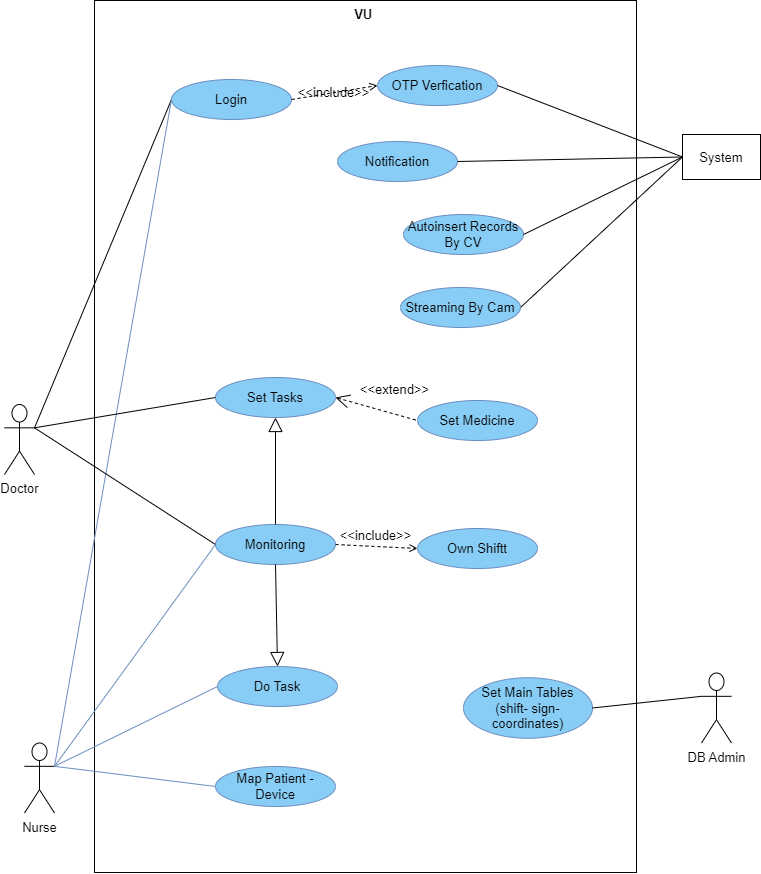

The diagram above was exported from draw.io. Its source (the exported page's mxGraphModel, read from the mxfile embedded in the PNG):
<mxGraphModel dx="2960" dy="1731" grid="0" gridSize="10" guides="1" tooltips="1" connect="1" arrows="1" fold="1" page="1" pageScale="1" pageWidth="827" pageHeight="1169" background="none" math="0" shadow="0">
  <root>
    <mxCell id="0" />
    <mxCell id="1" parent="0" />
    <mxCell id="MAb-VLjlCoPOEhJvrVl1-30" value="Doctor" style="shape=umlActor;html=1;verticalLabelPosition=bottom;verticalAlign=top;align=center;fontSize=13;" parent="1" vertex="1">
      <mxGeometry x="40" y="597" width="30" height="70" as="geometry" />
    </mxCell>
    <mxCell id="MAb-VLjlCoPOEhJvrVl1-31" value="Nurse" style="shape=umlActor;html=1;verticalLabelPosition=bottom;verticalAlign=top;align=center;fontSize=13;" parent="1" vertex="1">
      <mxGeometry x="60" y="935.5" width="30" height="70" as="geometry" />
    </mxCell>
    <mxCell id="MAb-VLjlCoPOEhJvrVl1-32" value="DB Admin" style="shape=umlActor;html=1;verticalLabelPosition=bottom;verticalAlign=top;align=center;fontSize=13;" parent="1" vertex="1">
      <mxGeometry x="737" y="865.5" width="30" height="70" as="geometry" />
    </mxCell>
    <mxCell id="MAb-VLjlCoPOEhJvrVl1-48" value="&lt;font style=&quot;font-size: 13px;&quot;&gt;VU&amp;nbsp;&lt;/font&gt;" style="shape=rect;html=1;verticalAlign=top;fontStyle=1;whiteSpace=wrap;align=center;fontSize=13;" parent="1" vertex="1">
      <mxGeometry x="130" y="193" width="542" height="872" as="geometry" />
    </mxCell>
    <mxCell id="MAb-VLjlCoPOEhJvrVl1-49" value="Login" style="ellipse;whiteSpace=wrap;html=1;fontSize=13;spacingTop=0;spacingLeft=0;spacing=2;verticalAlign=middle;fillColor=#88CDF6;strokeColor=#6c8ebf;" parent="1" vertex="1">
      <mxGeometry x="207" y="272" width="120" height="40" as="geometry" />
    </mxCell>
    <mxCell id="MAb-VLjlCoPOEhJvrVl1-50" value="OTP Verfication" style="ellipse;whiteSpace=wrap;html=1;fontSize=13;spacingTop=0;spacingLeft=0;spacing=2;verticalAlign=middle;fillColor=#88CDF6;strokeColor=#6c8ebf;" parent="1" vertex="1">
      <mxGeometry x="413" y="258" width="120" height="40" as="geometry" />
    </mxCell>
    <mxCell id="MAb-VLjlCoPOEhJvrVl1-54" value="Own Shiftt" style="ellipse;whiteSpace=wrap;html=1;fillColor=#88CDF6;strokeColor=#6c8ebf;fontSize=13;" parent="1" vertex="1">
      <mxGeometry x="453" y="721" width="120" height="40" as="geometry" />
    </mxCell>
    <mxCell id="MAb-VLjlCoPOEhJvrVl1-58" value="Set Main Tables (shift- sign- coordinates)" style="ellipse;whiteSpace=wrap;html=1;fillColor=#88CDF6;strokeColor=#6c8ebf;fontSize=13;" parent="1" vertex="1">
      <mxGeometry x="499" y="870.25" width="129" height="60.5" as="geometry" />
    </mxCell>
    <mxCell id="MAb-VLjlCoPOEhJvrVl1-61" value="Set Tasks" style="ellipse;whiteSpace=wrap;html=1;fillColor=#88CDF6;strokeColor=#6c8ebf;fontSize=13;" parent="1" vertex="1">
      <mxGeometry x="251" y="570" width="120" height="40" as="geometry" />
    </mxCell>
    <mxCell id="MAb-VLjlCoPOEhJvrVl1-62" value="Do Task" style="ellipse;whiteSpace=wrap;html=1;fillColor=#88CDF6;strokeColor=#6c8ebf;fontSize=13;" parent="1" vertex="1">
      <mxGeometry x="253" y="859" width="120" height="40" as="geometry" />
    </mxCell>
    <mxCell id="MAb-VLjlCoPOEhJvrVl1-72" value="System" style="rounded=0;whiteSpace=wrap;html=1;fontSize=13;" parent="1" vertex="1">
      <mxGeometry x="718" y="327" width="78" height="45" as="geometry" />
    </mxCell>
    <mxCell id="MAb-VLjlCoPOEhJvrVl1-73" value="Autoinsert Records By CV" style="ellipse;whiteSpace=wrap;html=1;fillColor=#88CDF6;strokeColor=#6c8ebf;fontSize=13;" parent="1" vertex="1">
      <mxGeometry x="439" y="407" width="120" height="40" as="geometry" />
    </mxCell>
    <mxCell id="MAb-VLjlCoPOEhJvrVl1-76" value="Notification" style="ellipse;whiteSpace=wrap;html=1;fillColor=#88CDF6;strokeColor=#6c8ebf;fontSize=13;" parent="1" vertex="1">
      <mxGeometry x="373" y="334" width="120" height="40" as="geometry" />
    </mxCell>
    <mxCell id="MAb-VLjlCoPOEhJvrVl1-78" value="Set Medicine" style="ellipse;whiteSpace=wrap;html=1;fillColor=#88CDF6;strokeColor=#6c8ebf;fontSize=13;" parent="1" vertex="1">
      <mxGeometry x="453" y="593" width="120" height="40" as="geometry" />
    </mxCell>
    <mxCell id="MAb-VLjlCoPOEhJvrVl1-80" value="&amp;lt;&amp;lt;extend&amp;gt;&amp;gt;" style="edgeStyle=none;html=1;startArrow=open;endArrow=none;startSize=12;verticalAlign=bottom;dashed=1;labelBackgroundColor=none;rounded=0;entryX=0;entryY=0.5;entryDx=0;entryDy=0;exitX=1;exitY=0.5;exitDx=0;exitDy=0;fontSize=13;" parent="1" source="MAb-VLjlCoPOEhJvrVl1-61" target="MAb-VLjlCoPOEhJvrVl1-78" edge="1">
      <mxGeometry x="0.3164" y="13" width="160" relative="1" as="geometry">
        <mxPoint x="398" y="700" as="sourcePoint" />
        <mxPoint x="482" y="834" as="targetPoint" />
        <mxPoint as="offset" />
      </mxGeometry>
    </mxCell>
    <mxCell id="MAb-VLjlCoPOEhJvrVl1-88" value="" style="endArrow=none;html=1;rounded=0;entryX=1;entryY=0.3333333333333333;entryDx=0;entryDy=0;entryPerimeter=0;exitX=0;exitY=0.5;exitDx=0;exitDy=0;fontSize=13;" parent="1" source="MAb-VLjlCoPOEhJvrVl1-49" target="MAb-VLjlCoPOEhJvrVl1-30" edge="1">
      <mxGeometry width="50" height="50" relative="1" as="geometry">
        <mxPoint x="314" y="707" as="sourcePoint" />
        <mxPoint x="364" y="657" as="targetPoint" />
      </mxGeometry>
    </mxCell>
    <mxCell id="MAb-VLjlCoPOEhJvrVl1-96" value="" style="endArrow=none;html=1;rounded=0;entryX=0;entryY=0.3333333333333333;entryDx=0;entryDy=0;entryPerimeter=0;exitX=1;exitY=0.5;exitDx=0;exitDy=0;fontSize=13;" parent="1" source="MAb-VLjlCoPOEhJvrVl1-58" target="MAb-VLjlCoPOEhJvrVl1-32" edge="1">
      <mxGeometry width="50" height="50" relative="1" as="geometry">
        <mxPoint x="314" y="825" as="sourcePoint" />
        <mxPoint x="364" y="775" as="targetPoint" />
      </mxGeometry>
    </mxCell>
    <mxCell id="MAb-VLjlCoPOEhJvrVl1-97" value="" style="endArrow=none;html=1;rounded=0;entryX=0;entryY=0.5;entryDx=0;entryDy=0;exitX=1;exitY=0.5;exitDx=0;exitDy=0;fontSize=13;" parent="1" source="MAb-VLjlCoPOEhJvrVl1-76" target="MAb-VLjlCoPOEhJvrVl1-72" edge="1">
      <mxGeometry width="50" height="50" relative="1" as="geometry">
        <mxPoint x="308" y="430" as="sourcePoint" />
        <mxPoint x="358" y="380" as="targetPoint" />
      </mxGeometry>
    </mxCell>
    <mxCell id="MAb-VLjlCoPOEhJvrVl1-98" value="" style="endArrow=none;html=1;rounded=0;entryX=0;entryY=0.5;entryDx=0;entryDy=0;exitX=1;exitY=0.5;exitDx=0;exitDy=0;fontSize=13;" parent="1" source="MAb-VLjlCoPOEhJvrVl1-73" target="MAb-VLjlCoPOEhJvrVl1-72" edge="1">
      <mxGeometry width="50" height="50" relative="1" as="geometry">
        <mxPoint x="308" y="430" as="sourcePoint" />
        <mxPoint x="358" y="380" as="targetPoint" />
      </mxGeometry>
    </mxCell>
    <mxCell id="MAb-VLjlCoPOEhJvrVl1-100" value="" style="endArrow=none;html=1;rounded=0;exitX=1;exitY=0.3333333333333333;exitDx=0;exitDy=0;exitPerimeter=0;entryX=0;entryY=0.5;entryDx=0;entryDy=0;fillColor=#dae8fc;strokeColor=#6c8ebf;fontSize=13;" parent="1" source="MAb-VLjlCoPOEhJvrVl1-31" target="MAb-VLjlCoPOEhJvrVl1-49" edge="1">
      <mxGeometry width="50" height="50" relative="1" as="geometry">
        <mxPoint x="244" y="581" as="sourcePoint" />
        <mxPoint x="294" y="531" as="targetPoint" />
      </mxGeometry>
    </mxCell>
    <mxCell id="MAb-VLjlCoPOEhJvrVl1-102" value="" style="endArrow=none;html=1;rounded=0;entryX=0;entryY=0.5;entryDx=0;entryDy=0;exitX=1;exitY=0.5;exitDx=0;exitDy=0;fontSize=13;" parent="1" source="MAb-VLjlCoPOEhJvrVl1-67" target="MAb-VLjlCoPOEhJvrVl1-72" edge="1">
      <mxGeometry width="50" height="50" relative="1" as="geometry">
        <mxPoint x="244" y="581" as="sourcePoint" />
        <mxPoint x="294" y="531" as="targetPoint" />
      </mxGeometry>
    </mxCell>
    <mxCell id="EeUfaQ6F3aaDqCtiRohM-2" value="" style="endArrow=none;html=1;rounded=0;entryX=0;entryY=0.5;entryDx=0;entryDy=0;exitX=1;exitY=0.5;exitDx=0;exitDy=0;fontSize=13;" parent="1" source="MAb-VLjlCoPOEhJvrVl1-50" target="MAb-VLjlCoPOEhJvrVl1-72" edge="1">
      <mxGeometry width="50" height="50" relative="1" as="geometry">
        <mxPoint x="340" y="437" as="sourcePoint" />
        <mxPoint x="390" y="387" as="targetPoint" />
      </mxGeometry>
    </mxCell>
    <mxCell id="b1EQ3dk6hahrfXTTaAu9-1" value="Monitoring" style="ellipse;whiteSpace=wrap;html=1;fillColor=#88CDF6;strokeColor=#6c8ebf;fontSize=13;" parent="1" vertex="1">
      <mxGeometry x="251" y="717" width="120" height="40" as="geometry" />
    </mxCell>
    <mxCell id="MAb-VLjlCoPOEhJvrVl1-51" value="&amp;lt;&amp;lt;include&amp;gt;&amp;gt;" style="edgeStyle=none;html=1;endArrow=open;verticalAlign=middle;dashed=1;labelBackgroundColor=none;rounded=0;exitX=1;exitY=0.5;exitDx=0;exitDy=0;entryX=0;entryY=0.5;entryDx=0;entryDy=0;fontSize=13;spacingTop=0;spacingLeft=0;spacing=2;" parent="1" source="MAb-VLjlCoPOEhJvrVl1-49" target="MAb-VLjlCoPOEhJvrVl1-50" edge="1">
      <mxGeometry width="160" relative="1" as="geometry">
        <mxPoint x="279" y="332" as="sourcePoint" />
        <mxPoint x="439" y="332" as="targetPoint" />
      </mxGeometry>
    </mxCell>
    <mxCell id="FRQLJWUvSKMz8RCwtcy4-1" value="&amp;lt;&amp;lt;include&amp;gt;&amp;gt;" style="edgeStyle=none;html=1;endArrow=open;verticalAlign=bottom;dashed=1;labelBackgroundColor=none;rounded=0;entryX=0;entryY=0.5;entryDx=0;entryDy=0;exitX=1;exitY=0.5;exitDx=0;exitDy=0;fontSize=13;" parent="1" source="b1EQ3dk6hahrfXTTaAu9-1" target="MAb-VLjlCoPOEhJvrVl1-54" edge="1">
      <mxGeometry width="160" relative="1" as="geometry">
        <mxPoint x="377" y="565" as="sourcePoint" />
        <mxPoint x="406" y="503" as="targetPoint" />
      </mxGeometry>
    </mxCell>
    <mxCell id="MAb-VLjlCoPOEhJvrVl1-67" value="Streaming By Cam" style="ellipse;whiteSpace=wrap;html=1;fillColor=#88CDF6;strokeColor=#6c8ebf;fontSize=13;" parent="1" vertex="1">
      <mxGeometry x="436" y="480" width="120" height="40" as="geometry" />
    </mxCell>
    <mxCell id="FRQLJWUvSKMz8RCwtcy4-7" value="" style="endArrow=none;html=1;rounded=0;entryX=1;entryY=0.3333333333333333;entryDx=0;entryDy=0;entryPerimeter=0;exitX=0;exitY=0.5;exitDx=0;exitDy=0;fontSize=13;" parent="1" source="b1EQ3dk6hahrfXTTaAu9-1" target="MAb-VLjlCoPOEhJvrVl1-30" edge="1">
      <mxGeometry width="50" height="50" relative="1" as="geometry">
        <mxPoint x="205" y="310" as="sourcePoint" />
        <mxPoint x="98" y="358" as="targetPoint" />
      </mxGeometry>
    </mxCell>
    <mxCell id="FRQLJWUvSKMz8RCwtcy4-8" value="" style="endArrow=none;html=1;rounded=0;entryX=0;entryY=0.5;entryDx=0;entryDy=0;exitX=1;exitY=0.3333333333333333;exitDx=0;exitDy=0;exitPerimeter=0;fillColor=#dae8fc;strokeColor=#6c8ebf;fontSize=13;" parent="1" source="MAb-VLjlCoPOEhJvrVl1-31" target="b1EQ3dk6hahrfXTTaAu9-1" edge="1">
      <mxGeometry width="50" height="50" relative="1" as="geometry">
        <mxPoint x="101" y="899" as="sourcePoint" />
        <mxPoint x="243" y="896" as="targetPoint" />
      </mxGeometry>
    </mxCell>
    <mxCell id="iPCLOqddrITzNPG2kLK2-1" value="" style="endArrow=none;html=1;rounded=0;entryX=0;entryY=0.5;entryDx=0;entryDy=0;fillColor=#dae8fc;strokeColor=#6c8ebf;exitX=1;exitY=0.3333333333333333;exitDx=0;exitDy=0;exitPerimeter=0;fontSize=13;" parent="1" source="MAb-VLjlCoPOEhJvrVl1-31" target="MAb-VLjlCoPOEhJvrVl1-62" edge="1">
      <mxGeometry width="50" height="50" relative="1" as="geometry">
        <mxPoint x="89" y="935" as="sourcePoint" />
        <mxPoint x="202" y="615" as="targetPoint" />
      </mxGeometry>
    </mxCell>
    <mxCell id="iPCLOqddrITzNPG2kLK2-2" value="" style="endArrow=none;html=1;rounded=0;entryX=1;entryY=0.3333333333333333;entryDx=0;entryDy=0;entryPerimeter=0;exitX=0;exitY=0.5;exitDx=0;exitDy=0;fontSize=13;" parent="1" source="MAb-VLjlCoPOEhJvrVl1-61" target="MAb-VLjlCoPOEhJvrVl1-30" edge="1">
      <mxGeometry width="50" height="50" relative="1" as="geometry">
        <mxPoint x="202" y="615" as="sourcePoint" />
        <mxPoint x="98" y="358" as="targetPoint" />
      </mxGeometry>
    </mxCell>
    <mxCell id="iPCLOqddrITzNPG2kLK2-3" value="" style="endArrow=block;endFill=0;endSize=12;html=1;rounded=0;exitX=0.5;exitY=0;exitDx=0;exitDy=0;fontSize=13;" parent="1" source="b1EQ3dk6hahrfXTTaAu9-1" target="MAb-VLjlCoPOEhJvrVl1-61" edge="1">
      <mxGeometry width="160" relative="1" as="geometry">
        <mxPoint x="332" y="725" as="sourcePoint" />
        <mxPoint x="517" y="698" as="targetPoint" />
      </mxGeometry>
    </mxCell>
    <mxCell id="iPCLOqddrITzNPG2kLK2-4" value="" style="endArrow=block;endFill=0;endSize=12;html=1;rounded=0;exitX=0.5;exitY=1;exitDx=0;exitDy=0;entryX=0.5;entryY=0;entryDx=0;entryDy=0;fontSize=13;" parent="1" source="b1EQ3dk6hahrfXTTaAu9-1" target="MAb-VLjlCoPOEhJvrVl1-62" edge="1">
      <mxGeometry width="160" relative="1" as="geometry">
        <mxPoint x="313" y="589" as="sourcePoint" />
        <mxPoint x="311" y="663" as="targetPoint" />
      </mxGeometry>
    </mxCell>
    <mxCell id="HQYb1NvfhnswX1S0a9WB-4" value="Map Patient - Device" style="ellipse;whiteSpace=wrap;html=1;fillColor=#88CDF6;strokeColor=#6c8ebf;fontSize=13;" vertex="1" parent="1">
      <mxGeometry x="251" y="959" width="120" height="40" as="geometry" />
    </mxCell>
    <mxCell id="HQYb1NvfhnswX1S0a9WB-5" value="" style="endArrow=none;html=1;rounded=0;entryX=0;entryY=0.5;entryDx=0;entryDy=0;fillColor=#dae8fc;strokeColor=#6c8ebf;exitX=1;exitY=0.3333333333333333;exitDx=0;exitDy=0;exitPerimeter=0;fontSize=13;" edge="1" target="HQYb1NvfhnswX1S0a9WB-4" parent="1" source="MAb-VLjlCoPOEhJvrVl1-31">
      <mxGeometry width="50" height="50" relative="1" as="geometry">
        <mxPoint x="107" y="911" as="sourcePoint" />
        <mxPoint x="243" y="831" as="targetPoint" />
      </mxGeometry>
    </mxCell>
  </root>
</mxGraphModel>